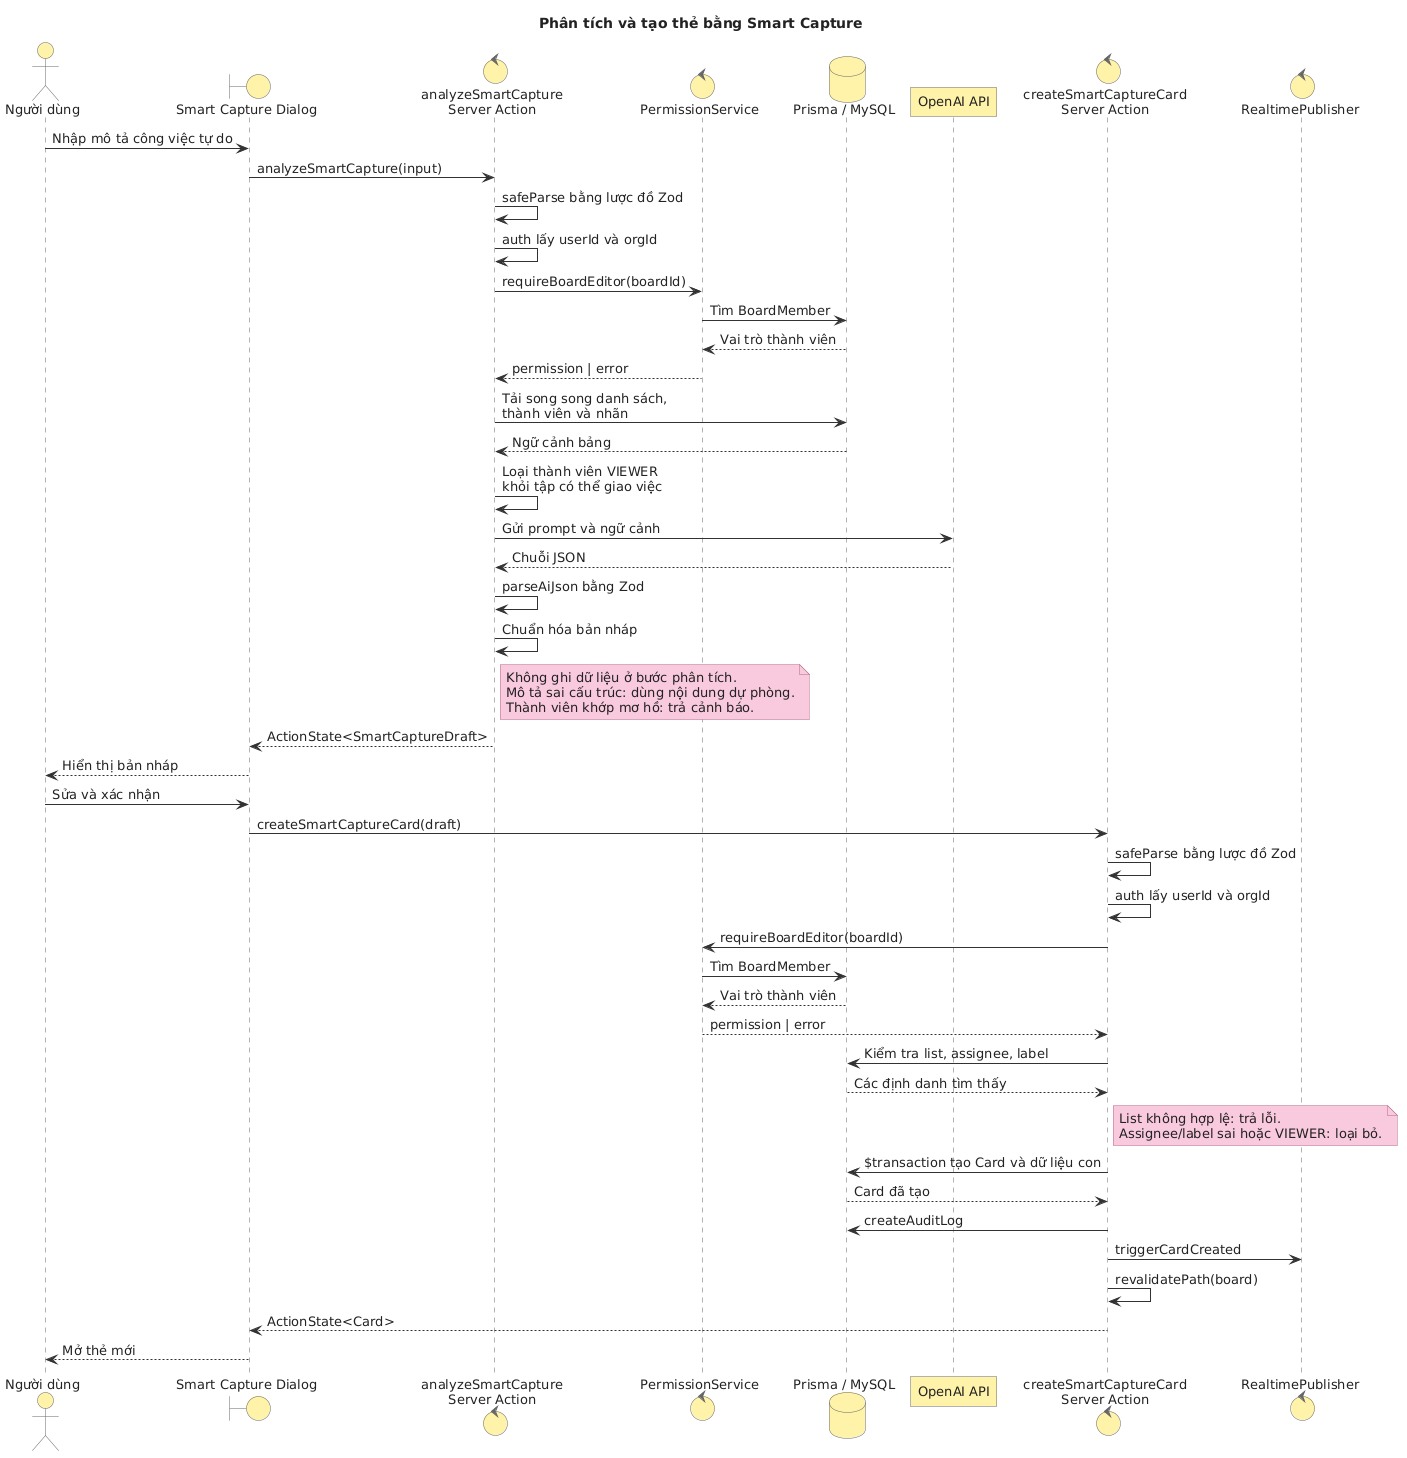

The diagram above was rendered by PlantUML. Its source (embedded in the PNG):
@startuml
skinparam backgroundColor white
skinparam shadowing false
skinparam roundcorner 0
skinparam defaultFontName Arial
skinparam defaultFontSize 13
skinparam defaultFontColor #222222

' Phong cách gần giống Astah: đối tượng vàng nhạt, ghi chú hồng
skinparam sequence {
  ArrowColor #333333
  ArrowThickness 1
  LifeLineBorderColor #666666
  LifeLineBackgroundColor #FFFDF0
  ParticipantBorderColor #666666
  ParticipantBackgroundColor #FFF2A8
  ParticipantFontColor #222222
  ParticipantFontStyle plain
  ActorBorderColor #666666
  ActorBackgroundColor #FFF2A8
  ActorFontColor #222222
  DividerBackgroundColor #FFF2A8
  DividerBorderColor #666666
  GroupBackgroundColor #FFFBE0
  GroupBorderColor #666666
}

skinparam BoundaryBackgroundColor #FFF2A8
skinparam BoundaryBorderColor #666666
skinparam ControlBackgroundColor #FFF2A8
skinparam ControlBorderColor #666666
skinparam DatabaseBackgroundColor #FFF2A8
skinparam DatabaseBorderColor #666666
skinparam NoteBackgroundColor #F8C8DC
skinparam NoteBorderColor #B56B86
skinparam NoteFontColor #222222

title Phân tích và tạo thẻ bằng Smart Capture

actor "Người dùng" as User
boundary "Smart Capture Dialog" as UI
control "analyzeSmartCapture\nServer Action" as Analyze
control "PermissionService" as Permission
database "Prisma / MySQL" as DB
participant "OpenAI API" as AI
control "createSmartCaptureCard\nServer Action" as Create
control "RealtimePublisher" as Realtime

User -> UI: Nhập mô tả công việc tự do
UI -> Analyze: analyzeSmartCapture(input)
Analyze -> Analyze: safeParse bằng lược đồ Zod
Analyze -> Analyze: auth lấy userId và orgId
Analyze -> Permission: requireBoardEditor(boardId)
Permission -> DB: Tìm BoardMember
DB --> Permission: Vai trò thành viên
Permission --> Analyze: permission | error
Analyze -> DB: Tải song song danh sách,\nthành viên và nhãn
DB --> Analyze: Ngữ cảnh bảng
Analyze -> Analyze: Loại thành viên VIEWER\nkhỏi tập có thể giao việc
Analyze -> AI: Gửi prompt và ngữ cảnh
AI --> Analyze: Chuỗi JSON
Analyze -> Analyze: parseAiJson bằng Zod
Analyze -> Analyze: Chuẩn hóa bản nháp
note right of Analyze
  Không ghi dữ liệu ở bước phân tích.
  Mô tả sai cấu trúc: dùng nội dung dự phòng.
  Thành viên khớp mơ hồ: trả cảnh báo.
end note
Analyze --> UI: ActionState<SmartCaptureDraft>
UI --> User: Hiển thị bản nháp

User -> UI: Sửa và xác nhận
UI -> Create: createSmartCaptureCard(draft)
Create -> Create: safeParse bằng lược đồ Zod
Create -> Create: auth lấy userId và orgId
Create -> Permission: requireBoardEditor(boardId)
Permission -> DB: Tìm BoardMember
DB --> Permission: Vai trò thành viên
Permission --> Create: permission | error
Create -> DB: Kiểm tra list, assignee, label
DB --> Create: Các định danh tìm thấy
note right of Create
  List không hợp lệ: trả lỗi.
  Assignee/label sai hoặc VIEWER: loại bỏ.
end note
Create -> DB: $transaction tạo Card và dữ liệu con
DB --> Create: Card đã tạo
Create -> DB: createAuditLog
Create -> Realtime: triggerCardCreated
Create -> Create: revalidatePath(board)
Create --> UI: ActionState<Card>
UI --> User: Mở thẻ mới
@enduml